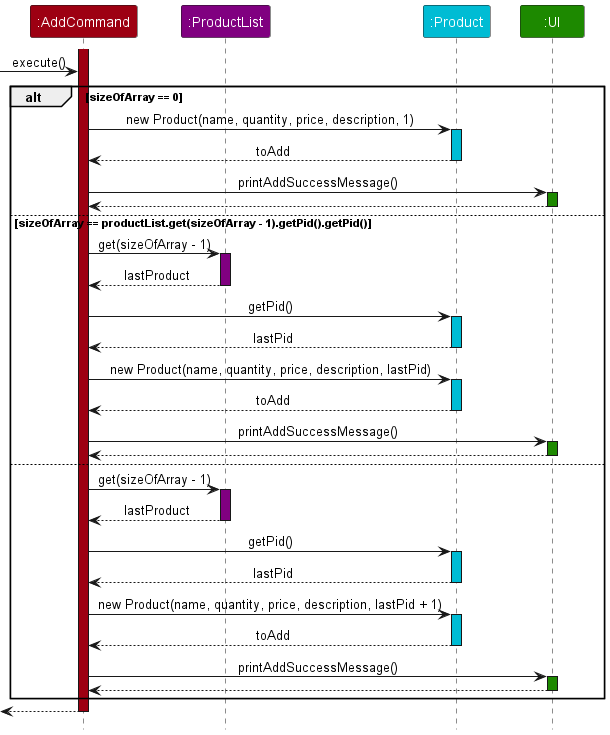

The diagram above was rendered by PlantUML. Its source (embedded in the PNG):
@startuml
!include style.puml
skinparam ArrowFontStyle plain

Participant ":AddCommand" as command COMMANDS_COLOR
Participant ":ProductList" as productlist PRODUCTLIST_COLOR
Participant ":Product" as product PRODUCT_COLOR
Participant ":UI" as ui UI_COLOR


activate command COMMANDS_COLOR
-> command : execute()


 alt sizeOfArray == 0
     command -> product: new Product(name, quantity, price, description, 1)
     activate product PRODUCT_COLOR
     product --> command: toAdd
     deactivate product PRODUCT_COLOR
     command -> ui : printAddSuccessMessage()
     activate ui UI_COLOR
     command <-- ui
     deactivate ui

 else sizeOfArray == productList.get(sizeOfArray - 1).getPid().getPid()
     command -> productlist: get(sizeOfArray - 1)
     activate productlist PRODUCTLIST_COLOR
     productlist --> command: lastProduct
     deactivate productlist

     command -> product: getPid()
     activate product PRODUCT_COLOR
     product --> command: lastPid
     deactivate product 

     command -> product: new Product(name, quantity, price, description, lastPid)
     activate product PRODUCT_COLOR
     product --> command: toAdd
     deactivate product
     command -> ui : printAddSuccessMessage()
     activate ui UI_COLOR
     command <-- ui
     deactivate ui

 else
     command -> productlist: get(sizeOfArray - 1)
     activate productlist PRODUCTLIST_COLOR
     productlist --> command: lastProduct
     deactivate productlist

     command -> product: getPid()
     activate product PRODUCT_COLOR
     product --> command: lastPid
     deactivate product

     command -> product: new Product(name, quantity, price, description, lastPid + 1)
     activate product PRODUCT_COLOR
     product --> command: toAdd
     deactivate product
     command -> ui : printAddSuccessMessage()
     activate ui UI_COLOR
     command <-- ui
     deactivate ui
 end



<-- command
deactivate command

@enduml